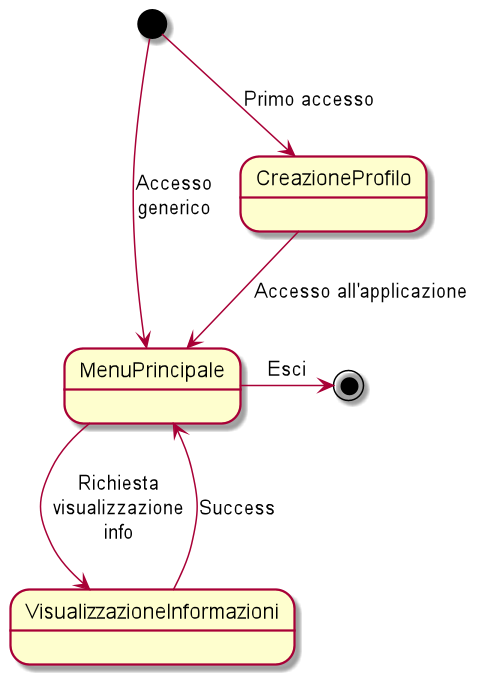

The diagram above was rendered by PlantUML. Its source (embedded in the PNG):
@startuml
'https://plantuml.com/state-diagram

scale 350 width
[*] --> CreazioneProfilo : Primo accesso
CreazioneProfilo --> MenuPrincipale: Accesso all'applicazione
[*] --> MenuPrincipale: Accesso\ngenerico
MenuPrincipale --> VisualizzazioneInformazioni: Richiesta\nvisualizzazione\ninfo
VisualizzazioneInformazioni --> MenuPrincipale: Success

MenuPrincipale -right-> [*]: Esci

@enduml